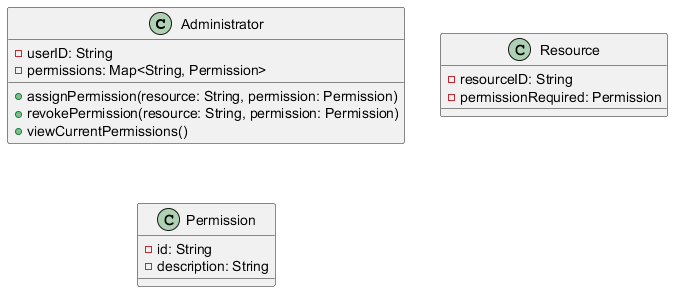

The diagram above was rendered by PlantUML. Its source (embedded in the PNG):
@startuml
   class Administrator {
       - userID: String
       - permissions: Map<String, Permission>

       + assignPermission(resource: String, permission: Permission)
       + revokePermission(resource: String, permission: Permission)
       + viewCurrentPermissions()
   }

   class Resource {
       - resourceID: String
       - permissionRequired: Permission

   }

   class Permission {
       - id: String
       - description: String
   }
   @enduml